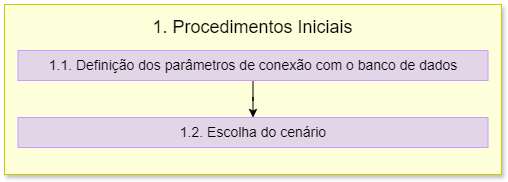

The diagram above was exported from draw.io. Its source (the exported page's mxGraphModel, read from the mxfile embedded in the PNG):
<mxGraphModel dx="1512" dy="1579" grid="0" gridSize="10" guides="1" tooltips="1" connect="1" arrows="1" fold="1" page="0" pageScale="1" pageWidth="827" pageHeight="1169" math="0" shadow="0">
  <root>
    <mxCell id="0" />
    <mxCell id="1" parent="0" />
    <mxCell id="v12nRdUwQgvq5R--rEFF-5" value="" style="rounded=0;whiteSpace=wrap;html=1;shadow=1;fillColor=#FDFFDB;strokeColor=#CCCC00;" vertex="1" parent="1">
      <mxGeometry x="-672" y="-676" width="497" height="170" as="geometry" />
    </mxCell>
    <mxCell id="v12nRdUwQgvq5R--rEFF-6" value="&lt;font style=&quot;font-size: 18px;&quot;&gt;1. Procedimentos Iniciais&lt;/font&gt;" style="text;html=1;align=center;verticalAlign=middle;whiteSpace=wrap;rounded=0;" vertex="1" parent="1">
      <mxGeometry x="-671" y="-668" width="495" height="30" as="geometry" />
    </mxCell>
    <mxCell id="v12nRdUwQgvq5R--rEFF-10" value="" style="edgeStyle=orthogonalEdgeStyle;rounded=0;orthogonalLoop=1;jettySize=auto;html=1;" edge="1" parent="1" source="v12nRdUwQgvq5R--rEFF-8" target="v12nRdUwQgvq5R--rEFF-9">
      <mxGeometry relative="1" as="geometry" />
    </mxCell>
    <mxCell id="v12nRdUwQgvq5R--rEFF-8" value="&lt;font style=&quot;font-size: 14px;&quot;&gt;1.1. Definição dos parâmetros de conexão com o banco de dados&lt;/font&gt;" style="text;html=1;align=center;verticalAlign=middle;whiteSpace=wrap;rounded=0;strokeColor=#CC99FF;fillColor=#E1D5E7;" vertex="1" parent="1">
      <mxGeometry x="-658.5" y="-630" width="470" height="30" as="geometry" />
    </mxCell>
    <mxCell id="v12nRdUwQgvq5R--rEFF-9" value="&lt;font style=&quot;font-size: 14px;&quot;&gt;1.2. Escolha do cenário&lt;/font&gt;" style="text;html=1;align=center;verticalAlign=middle;whiteSpace=wrap;rounded=0;strokeColor=#CC99FF;fillColor=#E1D5E7;" vertex="1" parent="1">
      <mxGeometry x="-658.5" y="-563" width="470" height="30" as="geometry" />
    </mxCell>
  </root>
</mxGraphModel>